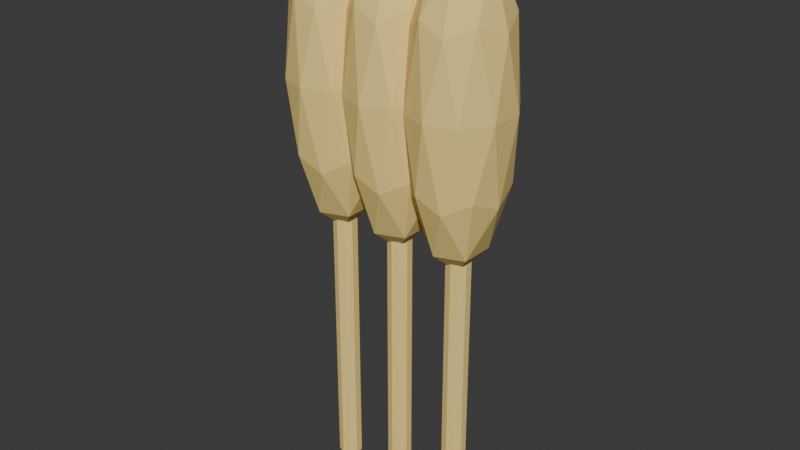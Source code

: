 # Source: harvest_wheat.blend  (saved by Blender 5.2.44; exported with 4.5.12 LTS)
import bpy
from mathutils import Matrix  # noqa: F401  (used for matrix-valued properties, if any)

bpy.ops.wm.read_factory_settings(use_empty=True)
scene = bpy.context.scene
scene.name = 'Scene'

# ---- collections
col_collection = bpy.data.collections.new('Collection'); scene.collection.children.link(col_collection)

# ---- materials (node trees are filled in below, after node groups)
mat_gold = bpy.data.materials.new('Gold')
mat_gold.diffuse_color = (0.9373, 0.7098, 0.2353, 1.0)

# ---- material node trees
mat_gold.use_nodes = True; mat_gold.node_tree.nodes.clear()
_N = mat_gold.node_tree.nodes; _L = mat_gold.node_tree.links
n0 = _N.new('ShaderNodeBsdfPrincipled'); n0.name = 'BSDF - Pré-fundamentado'; n0.location = (0, 0)
n0.inputs[0].default_value = (0.9373, 0.7098, 0.2353, 1.0)
n0.inputs[2].default_value = 0.85
n0.inputs[10].default_value = 0.005
n1 = _N.new('ShaderNodeOutputMaterial'); n1.name = 'Saída de material'; n1.location = (0, 0)
_L.new(n0.outputs[0], n1.inputs[0])
n1.is_active_output = True

# ---- world
world_world = bpy.data.worlds.new('World'); scene.world = world_world
world_world.use_nodes = True; world_world.node_tree.nodes.clear()
_N = world_world.node_tree.nodes; _L = world_world.node_tree.links
n0 = _N.new('ShaderNodeOutputWorld'); n0.name = 'World Output'; n0.location = (200, 100)
n1 = _N.new('ShaderNodeBackground'); n1.name = 'Background'; n1.location = (-200, 100)
n1.inputs[0].default_value = (0.05088, 0.05088, 0.05088, 1.0)
_L.new(n1.outputs[0], n0.inputs[0])
n0.is_active_output = True
world_world.color = (0.05088, 0.05088, 0.05088)
world_world.sun_shadow_jitter_overblur = 0.0

# ---- meshes
me_cone_017 = bpy.data.meshes.new('Cone.017')
me_cone_017.from_pydata([(-0.1, 0.018, 0.0), (-0.1, 0.018, 0.5), (-0.08942, 0.01456, 0.0), (-0.08942, 0.01456, 0.5), (-0.08288, 0.005562, 0.0), (-0.08288, 0.005562, 0.5), (-0.08288, -0.005562, 0.0), (-0.08288, -0.005562, 0.5), (-0.08942, -0.01456, 0.0), (-0.08942, -0.01456, 0.5), (-0.1, -0.018, 0.0), (-0.1, -0.018, 0.5), (-0.1106, -0.01456, 0.0), (-0.1106, -0.01456, 0.5), (-0.1171, -0.005562, 0.0), (-0.1171, -0.005562, 0.5), (-0.1171, 0.005562, 0.0), (-0.1171, 0.005562, 0.5), (-0.1106, 0.01456, 0.0), (-0.1106, 0.01456, 0.5), (-0.1, 0.0, 0.39), (-0.04935, -0.04206, 0.5171), (-0.1193, -0.06805, 0.5171), (-0.1626, 0.0, 0.5171), (-0.1193, 0.06805, 0.5171), (-0.04935, 0.04206, 0.5171), (-0.08065, -0.06805, 0.7229), (-0.1507, -0.04206, 0.7229), (-0.1507, 0.04206, 0.7229), (-0.08065, 0.06805, 0.7229), (-0.03739, 0.0, 0.7229), (-0.1, 0.0, 0.85), (-0.1114, -0.04, 0.4243), (-0.07023, -0.02472, 0.4243), (-0.0816, -0.06472, 0.4991), (-0.04045, 0.0, 0.4991), (-0.07023, 0.02472, 0.4243), (-0.1368, 0.0, 0.4244), (-0.1482, -0.04, 0.4991), (-0.1114, 0.04, 0.4243), (-0.1482, 0.04, 0.4991), (-0.0816, 0.06472, 0.4991), (-0.03343, -0.02472, 0.62), (-0.03343, 0.02472, 0.62), (-0.1, -0.08, 0.62), (-0.05886, -0.06472, 0.62), (-0.1666, -0.02472, 0.62), (-0.1411, -0.06472, 0.62), (-0.1411, 0.06472, 0.62), (-0.1666, 0.02472, 0.62), (-0.05886, 0.06472, 0.62), (-0.1, 0.08, 0.62), (-0.05183, -0.04, 0.7409), (-0.1184, -0.06472, 0.7409), (-0.1595, 0.0, 0.7409), (-0.1184, 0.06472, 0.7409), (-0.05183, 0.04, 0.7409), (-0.08863, -0.04, 0.8157), (-0.0632, 0.0, 0.8156), (-0.1298, -0.02472, 0.8157), (-0.1298, 0.02472, 0.8157), (-0.08863, 0.04, 0.8157), (0.0, 0.018, 0.0), (0.0, 0.018, 0.5), (0.01058, 0.01456, 0.0), (0.01058, 0.01456, 0.5), (0.01712, 0.005562, 0.0), (0.01712, 0.005562, 0.5), (0.01712, -0.005562, 0.0), (0.01712, -0.005562, 0.5), (0.01058, -0.01456, 0.0), (0.01058, -0.01456, 0.5), (0.0, -0.018, 0.0), (0.0, -0.018, 0.5), (-0.01058, -0.01456, 0.0), (-0.01058, -0.01456, 0.5), (-0.01712, -0.005562, 0.0), (-0.01712, -0.005562, 0.5), (-0.01712, 0.005562, 0.0), (-0.01712, 0.005562, 0.5), (-0.01058, 0.01456, 0.0), (-0.01058, 0.01456, 0.5), (0.0, 0.0, 0.39), (0.05065, -0.04206, 0.5171), (-0.01935, -0.06805, 0.5171), (-0.06261, 0.0, 0.5171), (-0.01935, 0.06805, 0.5171), (0.05065, 0.04206, 0.5171), (0.01935, -0.06805, 0.7229), (-0.05065, -0.04206, 0.7229), (-0.05065, 0.04206, 0.7229), (0.01935, 0.06805, 0.7229), (0.06261, 0.0, 0.7229), (0.0, 0.0, 0.85), (-0.01137, -0.04, 0.4243), (0.02977, -0.02472, 0.4243), (0.0184, -0.06472, 0.4991), (0.05955, 0.0, 0.4991), (0.02977, 0.02472, 0.4243), (-0.0368, 0.0, 0.4244), (-0.04817, -0.04, 0.4991), (-0.01137, 0.04, 0.4243), (-0.04817, 0.04, 0.4991), (0.0184, 0.06472, 0.4991), (0.06657, -0.02472, 0.62), (0.06657, 0.02472, 0.62), (0.0, -0.08, 0.62), (0.04114, -0.06472, 0.62), (-0.06657, -0.02472, 0.62), (-0.04114, -0.06472, 0.62), (-0.04114, 0.06472, 0.62), (-0.06657, 0.02472, 0.62), (0.04114, 0.06472, 0.62), (0.0, 0.08, 0.62), (0.04817, -0.04, 0.7409), (-0.0184, -0.06472, 0.7409), (-0.05955, 0.0, 0.7409), (-0.0184, 0.06472, 0.7409), (0.04817, 0.04, 0.7409), (0.01137, -0.04, 0.8157), (0.0368, 0.0, 0.8156), (-0.02977, -0.02472, 0.8157), (-0.02977, 0.02472, 0.8157), (0.01137, 0.04, 0.8157), (0.1, 0.018, 0.0), (0.1, 0.018, 0.5), (0.1106, 0.01456, 0.0), (0.1106, 0.01456, 0.5), (0.1171, 0.005562, 0.0), (0.1171, 0.005562, 0.5), (0.1171, -0.005562, 0.0), (0.1171, -0.005562, 0.5), (0.1106, -0.01456, 0.0), (0.1106, -0.01456, 0.5), (0.1, -0.018, 0.0), (0.1, -0.018, 0.5), (0.08942, -0.01456, 0.0), (0.08942, -0.01456, 0.5), (0.08288, -0.005562, 0.0), (0.08288, -0.005562, 0.5), (0.08288, 0.005562, 0.0), (0.08288, 0.005562, 0.5), (0.08942, 0.01456, 0.0), (0.08942, 0.01456, 0.5), (0.1, 0.0, 0.39), (0.1507, -0.04206, 0.5171), (0.08065, -0.06805, 0.5171), (0.03739, 0.0, 0.5171), (0.08065, 0.06805, 0.5171), (0.1507, 0.04206, 0.5171), (0.1193, -0.06805, 0.7229), (0.04935, -0.04206, 0.7229), (0.04935, 0.04206, 0.7229), (0.1193, 0.06805, 0.7229), (0.1626, 0.0, 0.7229), (0.1, 0.0, 0.85), (0.08863, -0.04, 0.4243), (0.1298, -0.02472, 0.4243), (0.1184, -0.06472, 0.4991), (0.1595, 0.0, 0.4991), (0.1298, 0.02472, 0.4243), (0.0632, 0.0, 0.4244), (0.05183, -0.04, 0.4991), (0.08863, 0.04, 0.4243), (0.05183, 0.04, 0.4991), (0.1184, 0.06472, 0.4991), (0.1666, -0.02472, 0.62), (0.1666, 0.02472, 0.62), (0.1, -0.08, 0.62), (0.1411, -0.06472, 0.62), (0.03343, -0.02472, 0.62), (0.05886, -0.06472, 0.62), (0.05886, 0.06472, 0.62), (0.03343, 0.02472, 0.62), (0.1411, 0.06472, 0.62), (0.1, 0.08, 0.62), (0.1482, -0.04, 0.7409), (0.0816, -0.06472, 0.7409), (0.04045, 0.0, 0.7409), (0.0816, 0.06472, 0.7409), (0.1482, 0.04, 0.7409), (0.1114, -0.04, 0.8157), (0.1368, 0.0, 0.8156), (0.07023, -0.02472, 0.8157), (0.07023, 0.02472, 0.8157), (0.1114, 0.04, 0.8157)], [], [(0, 1, 3, 2), (2, 3, 5, 4), (4, 5, 7, 6), (6, 7, 9, 8), (8, 9, 11, 10), (10, 11, 13, 12), (12, 13, 15, 14), (14, 15, 17, 16), (3, 1, 19, 17, 15, 13, 11, 9, 7, 5), (16, 17, 19, 18), (18, 19, 1, 0), (0, 2, 4, 6, 8, 10, 12, 14, 16, 18), (20, 33, 32), (21, 33, 35), (20, 32, 37), (20, 37, 39), (20, 39, 36), (21, 35, 42), (22, 34, 44), (23, 38, 46), (24, 40, 48), (25, 41, 50), (21, 42, 45), (22, 44, 47), (23, 46, 49), (24, 48, 51), (25, 50, 43), (26, 52, 57), (27, 53, 59), (28, 54, 60), (29, 55, 61), (30, 56, 58), (58, 61, 31), (58, 56, 61), (56, 29, 61), (61, 60, 31), (61, 55, 60), (55, 28, 60), (60, 59, 31), (60, 54, 59), (54, 27, 59), (59, 57, 31), (59, 53, 57), (53, 26, 57), (57, 58, 31), (57, 52, 58), (52, 30, 58), (43, 56, 30), (43, 50, 56), (50, 29, 56), (51, 55, 29), (51, 48, 55), (48, 28, 55), (49, 54, 28), (49, 46, 54), (46, 27, 54), (47, 53, 27), (47, 44, 53), (44, 26, 53), (45, 52, 26), (45, 42, 52), (42, 30, 52), (50, 51, 29), (50, 41, 51), (41, 24, 51), (48, 49, 28), (48, 40, 49), (40, 23, 49), (46, 47, 27), (46, 38, 47), (38, 22, 47), (44, 45, 26), (44, 34, 45), (34, 21, 45), (42, 43, 30), (42, 35, 43), (35, 25, 43), (36, 41, 25), (36, 39, 41), (39, 24, 41), (39, 40, 24), (39, 37, 40), (37, 23, 40), (37, 38, 23), (37, 32, 38), (32, 22, 38), (35, 36, 25), (35, 33, 36), (33, 20, 36), (32, 34, 22), (32, 33, 34), (33, 21, 34), (62, 63, 65, 64), (64, 65, 67, 66), (66, 67, 69, 68), (68, 69, 71, 70), (70, 71, 73, 72), (72, 73, 75, 74), (74, 75, 77, 76), (76, 77, 79, 78), (65, 63, 81, 79, 77, 75, 73, 71, 69, 67), (78, 79, 81, 80), (80, 81, 63, 62), (62, 64, 66, 68, 70, 72, 74, 76, 78, 80), (82, 95, 94), (83, 95, 97), (82, 94, 99), (82, 99, 101), (82, 101, 98), (83, 97, 104), (84, 96, 106), (85, 100, 108), (86, 102, 110), (87, 103, 112), (83, 104, 107), (84, 106, 109), (85, 108, 111), (86, 110, 113), (87, 112, 105), (88, 114, 119), (89, 115, 121), (90, 116, 122), (91, 117, 123), (92, 118, 120), (120, 123, 93), (120, 118, 123), (118, 91, 123), (123, 122, 93), (123, 117, 122), (117, 90, 122), (122, 121, 93), (122, 116, 121), (116, 89, 121), (121, 119, 93), (121, 115, 119), (115, 88, 119), (119, 120, 93), (119, 114, 120), (114, 92, 120), (105, 118, 92), (105, 112, 118), (112, 91, 118), (113, 117, 91), (113, 110, 117), (110, 90, 117), (111, 116, 90), (111, 108, 116), (108, 89, 116), (109, 115, 89), (109, 106, 115), (106, 88, 115), (107, 114, 88), (107, 104, 114), (104, 92, 114), (112, 113, 91), (112, 103, 113), (103, 86, 113), (110, 111, 90), (110, 102, 111), (102, 85, 111), (108, 109, 89), (108, 100, 109), (100, 84, 109), (106, 107, 88), (106, 96, 107), (96, 83, 107), (104, 105, 92), (104, 97, 105), (97, 87, 105), (98, 103, 87), (98, 101, 103), (101, 86, 103), (101, 102, 86), (101, 99, 102), (99, 85, 102), (99, 100, 85), (99, 94, 100), (94, 84, 100), (97, 98, 87), (97, 95, 98), (95, 82, 98), (94, 96, 84), (94, 95, 96), (95, 83, 96), (124, 125, 127, 126), (126, 127, 129, 128), (128, 129, 131, 130), (130, 131, 133, 132), (132, 133, 135, 134), (134, 135, 137, 136), (136, 137, 139, 138), (138, 139, 141, 140), (127, 125, 143, 141, 139, 137, 135, 133, 131, 129), (140, 141, 143, 142), (142, 143, 125, 124), (124, 126, 128, 130, 132, 134, 136, 138, 140, 142), (144, 157, 156), (145, 157, 159), (144, 156, 161), (144, 161, 163), (144, 163, 160), (145, 159, 166), (146, 158, 168), (147, 162, 170), (148, 164, 172), (149, 165, 174), (145, 166, 169), (146, 168, 171), (147, 170, 173), (148, 172, 175), (149, 174, 167), (150, 176, 181), (151, 177, 183), (152, 178, 184), (153, 179, 185), (154, 180, 182), (182, 185, 155), (182, 180, 185), (180, 153, 185), (185, 184, 155), (185, 179, 184), (179, 152, 184), (184, 183, 155), (184, 178, 183), (178, 151, 183), (183, 181, 155), (183, 177, 181), (177, 150, 181), (181, 182, 155), (181, 176, 182), (176, 154, 182), (167, 180, 154), (167, 174, 180), (174, 153, 180), (175, 179, 153), (175, 172, 179), (172, 152, 179), (173, 178, 152), (173, 170, 178), (170, 151, 178), (171, 177, 151), (171, 168, 177), (168, 150, 177), (169, 176, 150), (169, 166, 176), (166, 154, 176), (174, 175, 153), (174, 165, 175), (165, 148, 175), (172, 173, 152), (172, 164, 173), (164, 147, 173), (170, 171, 151), (170, 162, 171), (162, 146, 171), (168, 169, 150), (168, 158, 169), (158, 145, 169), (166, 167, 154), (166, 159, 167), (159, 149, 167), (160, 165, 149), (160, 163, 165), (163, 148, 165), (163, 164, 148), (163, 161, 164), (161, 147, 164), (161, 162, 147), (161, 156, 162), (156, 146, 162), (159, 160, 149), (159, 157, 160), (157, 144, 160), (156, 158, 146), (156, 157, 158), (157, 145, 158)])
_uv = me_cone_017.uv_layers.new(name='Mapa UV')
_uv.uv.foreach_set('vector', [1.0, 0.5, 1.0, 1.0, 0.9, 1.0, 0.9, 0.5, 0.9, 0.5, 0.9, 1.0, 0.8, 1.0, 0.8, 0.5, 0.8, 0.5, 0.8, 1.0, 0.7, 1.0, 0.7, 0.5, 0.7, 0.5, 0.7, 1.0, 0.6, 1.0, 0.6, 0.5, 0.6, 0.5, 0.6, 1.0, 0.5, 1.0, 0.5, 0.5, 0.5, 0.5, 0.5, 1.0, 0.4, 1.0, 0.4, 0.5, 0.4, 0.5, 0.4, 1.0, 0.3, 1.0, 0.3, 0.5, 0.3, 0.5, 0.3, 1.0, 0.2, 1.0, 0.2, 0.5, 0.3911, 0.4442, 0.25, 0.49, 0.1089, 0.4442, 0.02175, 0.3242, 0.02175, 0.1758, 0.1089, 0.05584, 0.25, 0.01, 0.3911, 0.05584, 0.4783, 0.1758, 0.4783, 0.3242, 0.2, 0.5, 0.2, 1.0, 0.1, 1.0, 0.1, 0.5, 0.1, 0.5, 0.1, 1.0, -7.451e-08, 1.0, -7.451e-08, 0.5, 0.75, 0.49, 0.8911, 0.4442, 0.9783, 0.3242, 0.9783, 0.1758, 0.8911, 0.05584, 0.75, 0.01, 0.6089, 0.05584, 0.5217, 0.1758, 0.5217, 0.3242, 0.6089, 0.4442, 0.1818, 0.0, 0.2273, 0.07873, 0.1364, 0.07873, 0.2727, 0.1575, 0.3182, 0.07873, 0.3636, 0.1575, 0.9091, 0.0, 0.9545, 0.07873, 0.8636, 0.07873, 0.7273, 0.0, 0.7727, 0.07873, 0.6818, 0.07873, 0.5455, 0.0, 0.5909, 0.07873, 0.5, 0.07873, 0.2727, 0.1575, 0.3636, 0.1575, 0.3182, 0.2362, 0.09091, 0.1575, 0.1818, 0.1575, 0.1364, 0.2362, 0.8182, 0.1575, 0.9091, 0.1575, 0.8636, 0.2362, 0.6364, 0.1575, 0.7273, 0.1575, 0.6818, 0.2362, 0.4545, 0.1575, 0.5455, 0.1575, 0.5, 0.2362, 0.2727, 0.1575, 0.3182, 0.2362, 0.2273, 0.2362, 0.09091, 0.1575, 0.1364, 0.2362, 0.04546, 0.2362, 0.8182, 0.1575, 0.8636, 0.2362, 0.7727, 0.2362, 0.6364, 0.1575, 0.6818, 0.2362, 0.5909, 0.2362, 0.4545, 0.1575, 0.5, 0.2362, 0.4091, 0.2362, 0.1818, 0.3149, 0.2727, 0.3149, 0.2273, 0.3937, 0.0, 0.3149, 0.09091, 0.3149, 0.04546, 0.3937, 0.7273, 0.3149, 0.8182, 0.3149, 0.7727, 0.3937, 0.5455, 0.3149, 0.6364, 0.3149, 0.5909, 0.3937, 0.3636, 0.3149, 0.4545, 0.3149, 0.4091, 0.3937, 0.4091, 0.3937, 0.5, 0.3937, 0.4545, 0.4724, 0.4091, 0.3937, 0.4545, 0.3149, 0.5, 0.3937, 0.4545, 0.3149, 0.5455, 0.3149, 0.5, 0.3937, 0.5909, 0.3937, 0.6818, 0.3937, 0.6364, 0.4724, 0.5909, 0.3937, 0.6364, 0.3149, 0.6818, 0.3937, 0.6364, 0.3149, 0.7273, 0.3149, 0.6818, 0.3937, 0.7727, 0.3937, 0.8636, 0.3937, 0.8182, 0.4724, 0.7727, 0.3937, 0.8182, 0.3149, 0.8636, 0.3937, 0.8182, 0.3149, 0.9091, 0.3149, 0.8636, 0.3937, 0.04546, 0.3937, 0.1364, 0.3937, 0.09091, 0.4724, 0.04546, 0.3937, 0.09091, 0.3149, 0.1364, 0.3937, 0.09091, 0.3149, 0.1818, 0.3149, 0.1364, 0.3937, 0.2273, 0.3937, 0.3182, 0.3937, 0.2727, 0.4724, 0.2273, 0.3937, 0.2727, 0.3149, 0.3182, 0.3937, 0.2727, 0.3149, 0.3636, 0.3149, 0.3182, 0.3937, 0.4091, 0.2362, 0.4545, 0.3149, 0.3636, 0.3149, 0.4091, 0.2362, 0.5, 0.2362, 0.4545, 0.3149, 0.5, 0.2362, 0.5455, 0.3149, 0.4545, 0.3149, 0.5909, 0.2362, 0.6364, 0.3149, 0.5455, 0.3149, 0.5909, 0.2362, 0.6818, 0.2362, 0.6364, 0.3149, 0.6818, 0.2362, 0.7273, 0.3149, 0.6364, 0.3149, 0.7727, 0.2362, 0.8182, 0.3149, 0.7273, 0.3149, 0.7727, 0.2362, 0.8636, 0.2362, 0.8182, 0.3149, 0.8636, 0.2362, 0.9091, 0.3149, 0.8182, 0.3149, 0.04546, 0.2362, 0.09091, 0.3149, 0.0, 0.3149, 0.04546, 0.2362, 0.1364, 0.2362, 0.09091, 0.3149, 0.1364, 0.2362, 0.1818, 0.3149, 0.09091, 0.3149, 0.2273, 0.2362, 0.2727, 0.3149, 0.1818, 0.3149, 0.2273, 0.2362, 0.3182, 0.2362, 0.2727, 0.3149, 0.3182, 0.2362, 0.3636, 0.3149, 0.2727, 0.3149, 0.5, 0.2362, 0.5909, 0.2362, 0.5455, 0.3149, 0.5, 0.2362, 0.5455, 0.1575, 0.5909, 0.2362, 0.5455, 0.1575, 0.6364, 0.1575, 0.5909, 0.2362, 0.6818, 0.2362, 0.7727, 0.2362, 0.7273, 0.3149, 0.6818, 0.2362, 0.7273, 0.1575, 0.7727, 0.2362, 0.7273, 0.1575, 0.8182, 0.1575, 0.7727, 0.2362, 0.8636, 0.2362, 0.9545, 0.2362, 0.9091, 0.3149, 0.8636, 0.2362, 0.9091, 0.1575, 0.9545, 0.2362, 0.9091, 0.1575, 1.0, 0.1575, 0.9545, 0.2362, 0.1364, 0.2362, 0.2273, 0.2362, 0.1818, 0.3149, 0.1364, 0.2362, 0.1818, 0.1575, 0.2273, 0.2362, 0.1818, 0.1575, 0.2727, 0.1575, 0.2273, 0.2362, 0.3182, 0.2362, 0.4091, 0.2362, 0.3636, 0.3149, 0.3182, 0.2362, 0.3636, 0.1575, 0.4091, 0.2362, 0.3636, 0.1575, 0.4545, 0.1575, 0.4091, 0.2362, 0.5, 0.07873, 0.5455, 0.1575, 0.4545, 0.1575, 0.5, 0.07873, 0.5909, 0.07873, 0.5455, 0.1575, 0.5909, 0.07873, 0.6364, 0.1575, 0.5455, 0.1575, 0.6818, 0.07873, 0.7273, 0.1575, 0.6364, 0.1575, 0.6818, 0.07873, 0.7727, 0.07873, 0.7273, 0.1575, 0.7727, 0.07873, 0.8182, 0.1575, 0.7273, 0.1575, 0.8636, 0.07873, 0.9091, 0.1575, 0.8182, 0.1575, 0.8636, 0.07873, 0.9545, 0.07873, 0.9091, 0.1575, 0.9545, 0.07873, 1.0, 0.1575, 0.9091, 0.1575, 0.3636, 0.1575, 0.4091, 0.07873, 0.4545, 0.1575, 0.3636, 0.1575, 0.3182, 0.07873, 0.4091, 0.07873, 0.3182, 0.07873, 0.3636, 0.0, 0.4091, 0.07873, 0.1364, 0.07873, 0.1818, 0.1575, 0.09091, 0.1575, 0.1364, 0.07873, 0.2273, 0.07873, 0.1818, 0.1575, 0.2273, 0.07873, 0.2727, 0.1575, 0.1818, 0.1575, 1.0, 0.5, 1.0, 1.0, 0.9, 1.0, 0.9, 0.5, 0.9, 0.5, 0.9, 1.0, 0.8, 1.0, 0.8, 0.5, 0.8, 0.5, 0.8, 1.0, 0.7, 1.0, 0.7, 0.5, 0.7, 0.5, 0.7, 1.0, 0.6, 1.0, 0.6, 0.5, 0.6, 0.5, 0.6, 1.0, 0.5, 1.0, 0.5, 0.5, 0.5, 0.5, 0.5, 1.0, 0.4, 1.0, 0.4, 0.5, 0.4, 0.5, 0.4, 1.0, 0.3, 1.0, 0.3, 0.5, 0.3, 0.5, 0.3, 1.0, 0.2, 1.0, 0.2, 0.5, 0.3911, 0.4442, 0.25, 0.49, 0.1089, 0.4442, 0.02175, 0.3242, 0.02175, 0.1758, 0.1089, 0.05584, 0.25, 0.01, 0.3911, 0.05584, 0.4783, 0.1758, 0.4783, 0.3242, 0.2, 0.5, 0.2, 1.0, 0.1, 1.0, 0.1, 0.5, 0.1, 0.5, 0.1, 1.0, -7.451e-08, 1.0, -7.451e-08, 0.5, 0.75, 0.49, 0.8911, 0.4442, 0.9783, 0.3242, 0.9783, 0.1758, 0.8911, 0.05584, 0.75, 0.01, 0.6089, 0.05584, 0.5217, 0.1758, 0.5217, 0.3242, 0.6089, 0.4442, 0.1818, 0.0, 0.2273, 0.07873, 0.1364, 0.07873, 0.2727, 0.1575, 0.3182, 0.07873, 0.3636, 0.1575, 0.9091, 0.0, 0.9545, 0.07873, 0.8636, 0.07873, 0.7273, 0.0, 0.7727, 0.07873, 0.6818, 0.07873, 0.5455, 0.0, 0.5909, 0.07873, 0.5, 0.07873, 0.2727, 0.1575, 0.3636, 0.1575, 0.3182, 0.2362, 0.09091, 0.1575, 0.1818, 0.1575, 0.1364, 0.2362, 0.8182, 0.1575, 0.9091, 0.1575, 0.8636, 0.2362, 0.6364, 0.1575, 0.7273, 0.1575, 0.6818, 0.2362, 0.4545, 0.1575, 0.5455, 0.1575, 0.5, 0.2362, 0.2727, 0.1575, 0.3182, 0.2362, 0.2273, 0.2362, 0.09091, 0.1575, 0.1364, 0.2362, 0.04546, 0.2362, 0.8182, 0.1575, 0.8636, 0.2362, 0.7727, 0.2362, 0.6364, 0.1575, 0.6818, 0.2362, 0.5909, 0.2362, 0.4545, 0.1575, 0.5, 0.2362, 0.4091, 0.2362, 0.1818, 0.3149, 0.2727, 0.3149, 0.2273, 0.3937, 0.0, 0.3149, 0.09091, 0.3149, 0.04546, 0.3937, 0.7273, 0.3149, 0.8182, 0.3149, 0.7727, 0.3937, 0.5455, 0.3149, 0.6364, 0.3149, 0.5909, 0.3937, 0.3636, 0.3149, 0.4545, 0.3149, 0.4091, 0.3937, 0.4091, 0.3937, 0.5, 0.3937, 0.4545, 0.4724, 0.4091, 0.3937, 0.4545, 0.3149, 0.5, 0.3937, 0.4545, 0.3149, 0.5455, 0.3149, 0.5, 0.3937, 0.5909, 0.3937, 0.6818, 0.3937, 0.6364, 0.4724, 0.5909, 0.3937, 0.6364, 0.3149, 0.6818, 0.3937, 0.6364, 0.3149, 0.7273, 0.3149, 0.6818, 0.3937, 0.7727, 0.3937, 0.8636, 0.3937, 0.8182, 0.4724, 0.7727, 0.3937, 0.8182, 0.3149, 0.8636, 0.3937, 0.8182, 0.3149, 0.9091, 0.3149, 0.8636, 0.3937, 0.04546, 0.3937, 0.1364, 0.3937, 0.09091, 0.4724, 0.04546, 0.3937, 0.09091, 0.3149, 0.1364, 0.3937, 0.09091, 0.3149, 0.1818, 0.3149, 0.1364, 0.3937, 0.2273, 0.3937, 0.3182, 0.3937, 0.2727, 0.4724, 0.2273, 0.3937, 0.2727, 0.3149, 0.3182, 0.3937, 0.2727, 0.3149, 0.3636, 0.3149, 0.3182, 0.3937, 0.4091, 0.2362, 0.4545, 0.3149, 0.3636, 0.3149, 0.4091, 0.2362, 0.5, 0.2362, 0.4545, 0.3149, 0.5, 0.2362, 0.5455, 0.3149, 0.4545, 0.3149, 0.5909, 0.2362, 0.6364, 0.3149, 0.5455, 0.3149, 0.5909, 0.2362, 0.6818, 0.2362, 0.6364, 0.3149, 0.6818, 0.2362, 0.7273, 0.3149, 0.6364, 0.3149, 0.7727, 0.2362, 0.8182, 0.3149, 0.7273, 0.3149, 0.7727, 0.2362, 0.8636, 0.2362, 0.8182, 0.3149, 0.8636, 0.2362, 0.9091, 0.3149, 0.8182, 0.3149, 0.04546, 0.2362, 0.09091, 0.3149, 0.0, 0.3149, 0.04546, 0.2362, 0.1364, 0.2362, 0.09091, 0.3149, 0.1364, 0.2362, 0.1818, 0.3149, 0.09091, 0.3149, 0.2273, 0.2362, 0.2727, 0.3149, 0.1818, 0.3149, 0.2273, 0.2362, 0.3182, 0.2362, 0.2727, 0.3149, 0.3182, 0.2362, 0.3636, 0.3149, 0.2727, 0.3149, 0.5, 0.2362, 0.5909, 0.2362, 0.5455, 0.3149, 0.5, 0.2362, 0.5455, 0.1575, 0.5909, 0.2362, 0.5455, 0.1575, 0.6364, 0.1575, 0.5909, 0.2362, 0.6818, 0.2362, 0.7727, 0.2362, 0.7273, 0.3149, 0.6818, 0.2362, 0.7273, 0.1575, 0.7727, 0.2362, 0.7273, 0.1575, 0.8182, 0.1575, 0.7727, 0.2362, 0.8636, 0.2362, 0.9545, 0.2362, 0.9091, 0.3149, 0.8636, 0.2362, 0.9091, 0.1575, 0.9545, 0.2362, 0.9091, 0.1575, 1.0, 0.1575, 0.9545, 0.2362, 0.1364, 0.2362, 0.2273, 0.2362, 0.1818, 0.3149, 0.1364, 0.2362, 0.1818, 0.1575, 0.2273, 0.2362, 0.1818, 0.1575, 0.2727, 0.1575, 0.2273, 0.2362, 0.3182, 0.2362, 0.4091, 0.2362, 0.3636, 0.3149, 0.3182, 0.2362, 0.3636, 0.1575, 0.4091, 0.2362, 0.3636, 0.1575, 0.4545, 0.1575, 0.4091, 0.2362, 0.5, 0.07873, 0.5455, 0.1575, 0.4545, 0.1575, 0.5, 0.07873, 0.5909, 0.07873, 0.5455, 0.1575, 0.5909, 0.07873, 0.6364, 0.1575, 0.5455, 0.1575, 0.6818, 0.07873, 0.7273, 0.1575, 0.6364, 0.1575, 0.6818, 0.07873, 0.7727, 0.07873, 0.7273, 0.1575, 0.7727, 0.07873, 0.8182, 0.1575, 0.7273, 0.1575, 0.8636, 0.07873, 0.9091, 0.1575, 0.8182, 0.1575, 0.8636, 0.07873, 0.9545, 0.07873, 0.9091, 0.1575, 0.9545, 0.07873, 1.0, 0.1575, 0.9091, 0.1575, 0.3636, 0.1575, 0.4091, 0.07873, 0.4545, 0.1575, 0.3636, 0.1575, 0.3182, 0.07873, 0.4091, 0.07873, 0.3182, 0.07873, 0.3636, 0.0, 0.4091, 0.07873, 0.1364, 0.07873, 0.1818, 0.1575, 0.09091, 0.1575, 0.1364, 0.07873, 0.2273, 0.07873, 0.1818, 0.1575, 0.2273, 0.07873, 0.2727, 0.1575, 0.1818, 0.1575, 1.0, 0.5, 1.0, 1.0, 0.9, 1.0, 0.9, 0.5, 0.9, 0.5, 0.9, 1.0, 0.8, 1.0, 0.8, 0.5, 0.8, 0.5, 0.8, 1.0, 0.7, 1.0, 0.7, 0.5, 0.7, 0.5, 0.7, 1.0, 0.6, 1.0, 0.6, 0.5, 0.6, 0.5, 0.6, 1.0, 0.5, 1.0, 0.5, 0.5, 0.5, 0.5, 0.5, 1.0, 0.4, 1.0, 0.4, 0.5, 0.4, 0.5, 0.4, 1.0, 0.3, 1.0, 0.3, 0.5, 0.3, 0.5, 0.3, 1.0, 0.2, 1.0, 0.2, 0.5, 0.3911, 0.4442, 0.25, 0.49, 0.1089, 0.4442, 0.02175, 0.3242, 0.02175, 0.1758, 0.1089, 0.05584, 0.25, 0.01, 0.3911, 0.05584, 0.4783, 0.1758, 0.4783, 0.3242, 0.2, 0.5, 0.2, 1.0, 0.1, 1.0, 0.1, 0.5, 0.1, 0.5, 0.1, 1.0, -7.451e-08, 1.0, -7.451e-08, 0.5, 0.75, 0.49, 0.8911, 0.4442, 0.9783, 0.3242, 0.9783, 0.1758, 0.8911, 0.05584, 0.75, 0.01, 0.6089, 0.05584, 0.5217, 0.1758, 0.5217, 0.3242, 0.6089, 0.4442, 0.1818, 0.0, 0.2273, 0.07873, 0.1364, 0.07873, 0.2727, 0.1575, 0.3182, 0.07873, 0.3636, 0.1575, 0.9091, 0.0, 0.9545, 0.07873, 0.8636, 0.07873, 0.7273, 0.0, 0.7727, 0.07873, 0.6818, 0.07873, 0.5455, 0.0, 0.5909, 0.07873, 0.5, 0.07873, 0.2727, 0.1575, 0.3636, 0.1575, 0.3182, 0.2362, 0.09091, 0.1575, 0.1818, 0.1575, 0.1364, 0.2362, 0.8182, 0.1575, 0.9091, 0.1575, 0.8636, 0.2362, 0.6364, 0.1575, 0.7273, 0.1575, 0.6818, 0.2362, 0.4545, 0.1575, 0.5455, 0.1575, 0.5, 0.2362, 0.2727, 0.1575, 0.3182, 0.2362, 0.2273, 0.2362, 0.09091, 0.1575, 0.1364, 0.2362, 0.04546, 0.2362, 0.8182, 0.1575, 0.8636, 0.2362, 0.7727, 0.2362, 0.6364, 0.1575, 0.6818, 0.2362, 0.5909, 0.2362, 0.4545, 0.1575, 0.5, 0.2362, 0.4091, 0.2362, 0.1818, 0.3149, 0.2727, 0.3149, 0.2273, 0.3937, 0.0, 0.3149, 0.09091, 0.3149, 0.04546, 0.3937, 0.7273, 0.3149, 0.8182, 0.3149, 0.7727, 0.3937, 0.5455, 0.3149, 0.6364, 0.3149, 0.5909, 0.3937, 0.3636, 0.3149, 0.4545, 0.3149, 0.4091, 0.3937, 0.4091, 0.3937, 0.5, 0.3937, 0.4545, 0.4724, 0.4091, 0.3937, 0.4545, 0.3149, 0.5, 0.3937, 0.4545, 0.3149, 0.5455, 0.3149, 0.5, 0.3937, 0.5909, 0.3937, 0.6818, 0.3937, 0.6364, 0.4724, 0.5909, 0.3937, 0.6364, 0.3149, 0.6818, 0.3937, 0.6364, 0.3149, 0.7273, 0.3149, 0.6818, 0.3937, 0.7727, 0.3937, 0.8636, 0.3937, 0.8182, 0.4724, 0.7727, 0.3937, 0.8182, 0.3149, 0.8636, 0.3937, 0.8182, 0.3149, 0.9091, 0.3149, 0.8636, 0.3937, 0.04546, 0.3937, 0.1364, 0.3937, 0.09091, 0.4724, 0.04546, 0.3937, 0.09091, 0.3149, 0.1364, 0.3937, 0.09091, 0.3149, 0.1818, 0.3149, 0.1364, 0.3937, 0.2273, 0.3937, 0.3182, 0.3937, 0.2727, 0.4724, 0.2273, 0.3937, 0.2727, 0.3149, 0.3182, 0.3937, 0.2727, 0.3149, 0.3636, 0.3149, 0.3182, 0.3937, 0.4091, 0.2362, 0.4545, 0.3149, 0.3636, 0.3149, 0.4091, 0.2362, 0.5, 0.2362, 0.4545, 0.3149, 0.5, 0.2362, 0.5455, 0.3149, 0.4545, 0.3149, 0.5909, 0.2362, 0.6364, 0.3149, 0.5455, 0.3149, 0.5909, 0.2362, 0.6818, 0.2362, 0.6364, 0.3149, 0.6818, 0.2362, 0.7273, 0.3149, 0.6364, 0.3149, 0.7727, 0.2362, 0.8182, 0.3149, 0.7273, 0.3149, 0.7727, 0.2362, 0.8636, 0.2362, 0.8182, 0.3149, 0.8636, 0.2362, 0.9091, 0.3149, 0.8182, 0.3149, 0.04546, 0.2362, 0.09091, 0.3149, 0.0, 0.3149, 0.04546, 0.2362, 0.1364, 0.2362, 0.09091, 0.3149, 0.1364, 0.2362, 0.1818, 0.3149, 0.09091, 0.3149, 0.2273, 0.2362, 0.2727, 0.3149, 0.1818, 0.3149, 0.2273, 0.2362, 0.3182, 0.2362, 0.2727, 0.3149, 0.3182, 0.2362, 0.3636, 0.3149, 0.2727, 0.3149, 0.5, 0.2362, 0.5909, 0.2362, 0.5455, 0.3149, 0.5, 0.2362, 0.5455, 0.1575, 0.5909, 0.2362, 0.5455, 0.1575, 0.6364, 0.1575, 0.5909, 0.2362, 0.6818, 0.2362, 0.7727, 0.2362, 0.7273, 0.3149, 0.6818, 0.2362, 0.7273, 0.1575, 0.7727, 0.2362, 0.7273, 0.1575, 0.8182, 0.1575, 0.7727, 0.2362, 0.8636, 0.2362, 0.9545, 0.2362, 0.9091, 0.3149, 0.8636, 0.2362, 0.9091, 0.1575, 0.9545, 0.2362, 0.9091, 0.1575, 1.0, 0.1575, 0.9545, 0.2362, 0.1364, 0.2362, 0.2273, 0.2362, 0.1818, 0.3149, 0.1364, 0.2362, 0.1818, 0.1575, 0.2273, 0.2362, 0.1818, 0.1575, 0.2727, 0.1575, 0.2273, 0.2362, 0.3182, 0.2362, 0.4091, 0.2362, 0.3636, 0.3149, 0.3182, 0.2362, 0.3636, 0.1575, 0.4091, 0.2362, 0.3636, 0.1575, 0.4545, 0.1575, 0.4091, 0.2362, 0.5, 0.07873, 0.5455, 0.1575, 0.4545, 0.1575, 0.5, 0.07873, 0.5909, 0.07873, 0.5455, 0.1575, 0.5909, 0.07873, 0.6364, 0.1575, 0.5455, 0.1575, 0.6818, 0.07873, 0.7273, 0.1575, 0.6364, 0.1575, 0.6818, 0.07873, 0.7727, 0.07873, 0.7273, 0.1575, 0.7727, 0.07873, 0.8182, 0.1575, 0.7273, 0.1575, 0.8636, 0.07873, 0.9091, 0.1575, 0.8182, 0.1575, 0.8636, 0.07873, 0.9545, 0.07873, 0.9091, 0.1575, 0.9545, 0.07873, 1.0, 0.1575, 0.9091, 0.1575, 0.3636, 0.1575, 0.4091, 0.07873, 0.4545, 0.1575, 0.3636, 0.1575, 0.3182, 0.07873, 0.4091, 0.07873, 0.3182, 0.07873, 0.3636, 0.0, 0.4091, 0.07873, 0.1364, 0.07873, 0.1818, 0.1575, 0.09091, 0.1575, 0.1364, 0.07873, 0.2273, 0.07873, 0.1818, 0.1575, 0.2273, 0.07873, 0.2727, 0.1575, 0.1818, 0.1575])
me_cone_017.materials.append(mat_gold)
me_cone_017.update()

# ---- objects
ob_harvest_wheat = bpy.data.objects.new('harvest_wheat', me_cone_017)

# ---- transforms, parenting, visibility, modifiers, constraints
ob_harvest_wheat.location = (0.0, 0.0, 0.0)

# ---- collection membership
col_collection.objects.link(ob_harvest_wheat)

# ---- scene / render settings (as saved in the file)
scene.frame_start = 1; scene.frame_end = 250; scene.frame_set(1)
scene.render.engine = 'BLENDER_EEVEE_NEXT'
scene.render.bake_bias = 0.0
scene.render.bake_samples = 0
scene.render.compositor_device = 'GPU'
scene.eevee.use_volume_custom_range = False
scene.eevee.fast_gi_thickness_near = 0.1
scene.eevee.fast_gi_thickness_far = 0.0
scene.eevee.ray_tracing_options.screen_trace_thickness = 0.1
bpy.context.view_layer.update()

# ---- added for rendering (the .blend has no active camera and no usable light): camera, sun
cam_auto = bpy.data.cameras.new('AutoCamera')
cam_auto.lens = 50.0
cam_auto.sensor_width = 36.0
cam_auto.clip_end = 1000.0
ob_auto_camera = bpy.data.objects.new('AutoCamera', cam_auto)
scene.collection.objects.link(ob_auto_camera)
ob_auto_camera.location = (0.857563, -1.02908, 1.11105)
ob_auto_camera.rotation_euler = (1.09748, -7.21219e-08, 0.694738)
scene.camera = ob_auto_camera
light_auto_sun = bpy.data.lights.new('AutoSun', 'SUN')
light_auto_sun.energy = 3.0
light_auto_sun.angle = 0.0523599
ob_auto_sun = bpy.data.objects.new('AutoSun', light_auto_sun)
scene.collection.objects.link(ob_auto_sun)
ob_auto_sun.rotation_euler = (0.872665, 0.174533, 0.523599)
bpy.context.view_layer.update()
